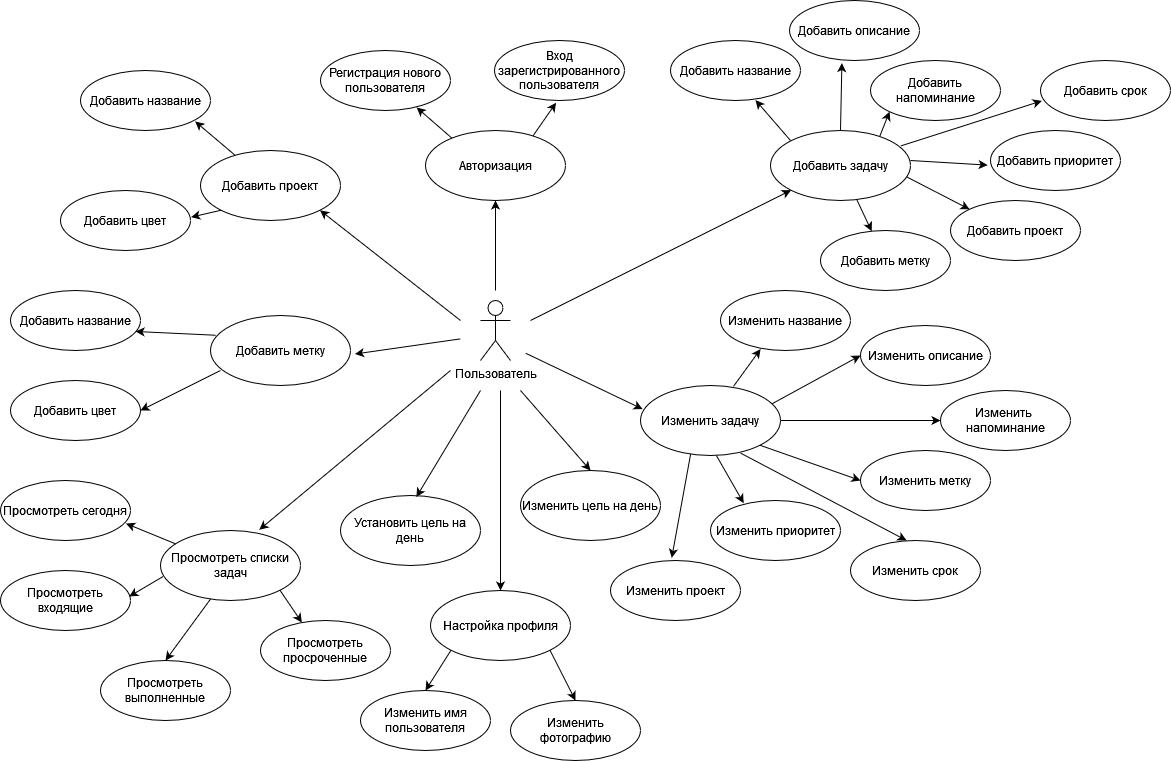

The diagram above was exported from draw.io. Its source (the exported page's mxGraphModel, read from the mxfile embedded in the PNG):
<mxGraphModel dx="2541" dy="1080" grid="1" gridSize="10" guides="1" tooltips="1" connect="1" arrows="1" fold="1" page="1" pageScale="1" pageWidth="827" pageHeight="1169" math="0" shadow="0">
  <root>
    <mxCell id="0" />
    <mxCell id="1" parent="0" />
    <mxCell id="rGBHHh9bZyFNZCgv7fWV-47" value="" style="endArrow=classic;html=1;rounded=0;entryX=0.01;entryY=0.673;entryDx=0;entryDy=0;exitX=0.931;exitY=0.22;exitDx=0;exitDy=0;exitPerimeter=0;entryPerimeter=0;" edge="1" parent="1" source="rGBHHh9bZyFNZCgv7fWV-2" target="rGBHHh9bZyFNZCgv7fWV-7">
      <mxGeometry width="50" height="50" relative="1" as="geometry">
        <mxPoint x="690" y="160" as="sourcePoint" />
        <mxPoint x="740" y="110" as="targetPoint" />
      </mxGeometry>
    </mxCell>
    <mxCell id="rGBHHh9bZyFNZCgv7fWV-1" value="Пользователь" style="shape=umlActor;verticalLabelPosition=bottom;verticalAlign=top;html=1;" vertex="1" parent="1">
      <mxGeometry x="270" y="310" width="30" height="60" as="geometry" />
    </mxCell>
    <mxCell id="rGBHHh9bZyFNZCgv7fWV-2" value="Добавить задачу" style="ellipse;whiteSpace=wrap;html=1;" vertex="1" parent="1">
      <mxGeometry x="560" y="140" width="140" height="70" as="geometry" />
    </mxCell>
    <mxCell id="rGBHHh9bZyFNZCgv7fWV-4" value="Изменить задачу" style="ellipse;whiteSpace=wrap;html=1;" vertex="1" parent="1">
      <mxGeometry x="430" y="395" width="140" height="70" as="geometry" />
    </mxCell>
    <mxCell id="rGBHHh9bZyFNZCgv7fWV-5" value="Добавить название" style="ellipse;whiteSpace=wrap;html=1;" vertex="1" parent="1">
      <mxGeometry x="460" y="50" width="130" height="60" as="geometry" />
    </mxCell>
    <mxCell id="rGBHHh9bZyFNZCgv7fWV-6" value="Добавить описание" style="ellipse;whiteSpace=wrap;html=1;" vertex="1" parent="1">
      <mxGeometry x="579" y="10" width="130" height="60" as="geometry" />
    </mxCell>
    <mxCell id="rGBHHh9bZyFNZCgv7fWV-7" value="Добавить срок" style="ellipse;whiteSpace=wrap;html=1;" vertex="1" parent="1">
      <mxGeometry x="830" y="70" width="130" height="60" as="geometry" />
    </mxCell>
    <mxCell id="rGBHHh9bZyFNZCgv7fWV-8" value="Добавить напоминание" style="ellipse;whiteSpace=wrap;html=1;" vertex="1" parent="1">
      <mxGeometry x="660" y="70" width="130" height="60" as="geometry" />
    </mxCell>
    <mxCell id="rGBHHh9bZyFNZCgv7fWV-9" value="Добавить приоритет" style="ellipse;whiteSpace=wrap;html=1;" vertex="1" parent="1">
      <mxGeometry x="780" y="140" width="130" height="60" as="geometry" />
    </mxCell>
    <mxCell id="rGBHHh9bZyFNZCgv7fWV-10" value="&lt;div&gt;Добавить метку&lt;/div&gt;" style="ellipse;whiteSpace=wrap;html=1;" vertex="1" parent="1">
      <mxGeometry x="610" y="240" width="130" height="60" as="geometry" />
    </mxCell>
    <mxCell id="rGBHHh9bZyFNZCgv7fWV-11" value="Добавить проект" style="ellipse;whiteSpace=wrap;html=1;" vertex="1" parent="1">
      <mxGeometry x="740" y="210" width="130" height="60" as="geometry" />
    </mxCell>
    <mxCell id="rGBHHh9bZyFNZCgv7fWV-12" value="Изменить название" style="ellipse;whiteSpace=wrap;html=1;" vertex="1" parent="1">
      <mxGeometry x="510" y="300" width="130" height="60" as="geometry" />
    </mxCell>
    <mxCell id="rGBHHh9bZyFNZCgv7fWV-13" value="Изменить описание" style="ellipse;whiteSpace=wrap;html=1;" vertex="1" parent="1">
      <mxGeometry x="650" y="335" width="130" height="60" as="geometry" />
    </mxCell>
    <mxCell id="rGBHHh9bZyFNZCgv7fWV-14" value="Изменить срок" style="ellipse;whiteSpace=wrap;html=1;" vertex="1" parent="1">
      <mxGeometry x="640" y="550" width="130" height="60" as="geometry" />
    </mxCell>
    <mxCell id="rGBHHh9bZyFNZCgv7fWV-15" value="Изменить&amp;nbsp; напоминание" style="ellipse;whiteSpace=wrap;html=1;" vertex="1" parent="1">
      <mxGeometry x="730" y="400" width="130" height="60" as="geometry" />
    </mxCell>
    <mxCell id="rGBHHh9bZyFNZCgv7fWV-16" value="Изменить приоритет" style="ellipse;whiteSpace=wrap;html=1;" vertex="1" parent="1">
      <mxGeometry x="500" y="510" width="130" height="60" as="geometry" />
    </mxCell>
    <mxCell id="rGBHHh9bZyFNZCgv7fWV-17" value="&lt;div&gt;Изменить метку&lt;/div&gt;" style="ellipse;whiteSpace=wrap;html=1;" vertex="1" parent="1">
      <mxGeometry x="650" y="460" width="130" height="60" as="geometry" />
    </mxCell>
    <mxCell id="rGBHHh9bZyFNZCgv7fWV-18" value="Изменить проект" style="ellipse;whiteSpace=wrap;html=1;" vertex="1" parent="1">
      <mxGeometry x="400" y="570" width="130" height="60" as="geometry" />
    </mxCell>
    <mxCell id="rGBHHh9bZyFNZCgv7fWV-25" value="Добавить проект" style="ellipse;whiteSpace=wrap;html=1;" vertex="1" parent="1">
      <mxGeometry x="-10" y="160" width="140" height="70" as="geometry" />
    </mxCell>
    <mxCell id="rGBHHh9bZyFNZCgv7fWV-26" value="Добавить название" style="ellipse;whiteSpace=wrap;html=1;" vertex="1" parent="1">
      <mxGeometry x="-130" y="80" width="130" height="60" as="geometry" />
    </mxCell>
    <mxCell id="rGBHHh9bZyFNZCgv7fWV-27" value="Добавить цвет" style="ellipse;whiteSpace=wrap;html=1;" vertex="1" parent="1">
      <mxGeometry x="-150" y="200" width="130" height="60" as="geometry" />
    </mxCell>
    <mxCell id="rGBHHh9bZyFNZCgv7fWV-28" value="Добавить название" style="ellipse;whiteSpace=wrap;html=1;" vertex="1" parent="1">
      <mxGeometry x="-200" y="300" width="130" height="60" as="geometry" />
    </mxCell>
    <mxCell id="rGBHHh9bZyFNZCgv7fWV-29" value="Добавить цвет" style="ellipse;whiteSpace=wrap;html=1;" vertex="1" parent="1">
      <mxGeometry x="-200" y="390" width="130" height="60" as="geometry" />
    </mxCell>
    <mxCell id="rGBHHh9bZyFNZCgv7fWV-30" value="Добавить метку" style="ellipse;whiteSpace=wrap;html=1;" vertex="1" parent="1">
      <mxGeometry y="325" width="140" height="70" as="geometry" />
    </mxCell>
    <mxCell id="rGBHHh9bZyFNZCgv7fWV-31" value="&lt;div&gt;Установить цель на день&lt;/div&gt;" style="ellipse;whiteSpace=wrap;html=1;" vertex="1" parent="1">
      <mxGeometry x="130" y="505" width="140" height="70" as="geometry" />
    </mxCell>
    <mxCell id="rGBHHh9bZyFNZCgv7fWV-32" value="Изменить цель на день" style="ellipse;whiteSpace=wrap;html=1;" vertex="1" parent="1">
      <mxGeometry x="310" y="480" width="140" height="70" as="geometry" />
    </mxCell>
    <mxCell id="rGBHHh9bZyFNZCgv7fWV-33" value="Просмотреть списки задач" style="ellipse;whiteSpace=wrap;html=1;" vertex="1" parent="1">
      <mxGeometry x="-50" y="540" width="140" height="70" as="geometry" />
    </mxCell>
    <mxCell id="rGBHHh9bZyFNZCgv7fWV-34" value="&lt;div&gt;Просмотреть сегодня&lt;/div&gt;" style="ellipse;whiteSpace=wrap;html=1;" vertex="1" parent="1">
      <mxGeometry x="-210" y="490" width="130" height="60" as="geometry" />
    </mxCell>
    <mxCell id="rGBHHh9bZyFNZCgv7fWV-35" value="&lt;div&gt;Просмотреть входящие&lt;/div&gt;" style="ellipse;whiteSpace=wrap;html=1;" vertex="1" parent="1">
      <mxGeometry x="-210" y="580" width="130" height="60" as="geometry" />
    </mxCell>
    <mxCell id="rGBHHh9bZyFNZCgv7fWV-36" value="&lt;div&gt;Просмотреть выполненные&lt;/div&gt;" style="ellipse;whiteSpace=wrap;html=1;" vertex="1" parent="1">
      <mxGeometry x="-110" y="670" width="130" height="60" as="geometry" />
    </mxCell>
    <mxCell id="rGBHHh9bZyFNZCgv7fWV-37" value="&lt;div&gt;Просмотреть просроченные&lt;/div&gt;" style="ellipse;whiteSpace=wrap;html=1;" vertex="1" parent="1">
      <mxGeometry x="50" y="630" width="130" height="60" as="geometry" />
    </mxCell>
    <mxCell id="rGBHHh9bZyFNZCgv7fWV-38" value="" style="endArrow=classic;html=1;rounded=0;exitX=0.358;exitY=0.978;exitDx=0;exitDy=0;exitPerimeter=0;entryX=0.5;entryY=0;entryDx=0;entryDy=0;" edge="1" parent="1" source="rGBHHh9bZyFNZCgv7fWV-33" target="rGBHHh9bZyFNZCgv7fWV-36">
      <mxGeometry width="50" height="50" relative="1" as="geometry">
        <mxPoint x="-40" y="670" as="sourcePoint" />
        <mxPoint x="10" y="660" as="targetPoint" />
      </mxGeometry>
    </mxCell>
    <mxCell id="rGBHHh9bZyFNZCgv7fWV-39" value="" style="endArrow=classic;html=1;rounded=0;exitX=0.019;exitY=0.657;exitDx=0;exitDy=0;exitPerimeter=0;entryX=0.99;entryY=0.433;entryDx=0;entryDy=0;entryPerimeter=0;" edge="1" parent="1" source="rGBHHh9bZyFNZCgv7fWV-33" target="rGBHHh9bZyFNZCgv7fWV-35">
      <mxGeometry width="50" height="50" relative="1" as="geometry">
        <mxPoint x="-280" y="770" as="sourcePoint" />
        <mxPoint x="-230" y="720" as="targetPoint" />
      </mxGeometry>
    </mxCell>
    <mxCell id="rGBHHh9bZyFNZCgv7fWV-40" value="" style="endArrow=classic;html=1;rounded=0;exitX=1;exitY=1;exitDx=0;exitDy=0;entryX=0.318;entryY=0.033;entryDx=0;entryDy=0;entryPerimeter=0;" edge="1" parent="1" source="rGBHHh9bZyFNZCgv7fWV-33" target="rGBHHh9bZyFNZCgv7fWV-37">
      <mxGeometry width="50" height="50" relative="1" as="geometry">
        <mxPoint x="160" y="560" as="sourcePoint" />
        <mxPoint x="210" y="510" as="targetPoint" />
      </mxGeometry>
    </mxCell>
    <mxCell id="rGBHHh9bZyFNZCgv7fWV-41" value="" style="endArrow=classic;html=1;rounded=0;entryX=0.966;entryY=0.718;entryDx=0;entryDy=0;entryPerimeter=0;" edge="1" parent="1" source="rGBHHh9bZyFNZCgv7fWV-33" target="rGBHHh9bZyFNZCgv7fWV-34">
      <mxGeometry width="50" height="50" relative="1" as="geometry">
        <mxPoint x="-60" y="550" as="sourcePoint" />
        <mxPoint x="-20" y="470" as="targetPoint" />
      </mxGeometry>
    </mxCell>
    <mxCell id="rGBHHh9bZyFNZCgv7fWV-42" value="" style="endArrow=classic;html=1;rounded=0;entryX=0.654;entryY=0.994;entryDx=0;entryDy=0;entryPerimeter=0;" edge="1" parent="1" target="rGBHHh9bZyFNZCgv7fWV-5">
      <mxGeometry width="50" height="50" relative="1" as="geometry">
        <mxPoint x="580" y="150" as="sourcePoint" />
        <mxPoint x="630" y="100" as="targetPoint" />
      </mxGeometry>
    </mxCell>
    <mxCell id="rGBHHh9bZyFNZCgv7fWV-43" value="" style="endArrow=classic;html=1;rounded=0;" edge="1" parent="1" source="rGBHHh9bZyFNZCgv7fWV-2" target="rGBHHh9bZyFNZCgv7fWV-10">
      <mxGeometry width="50" height="50" relative="1" as="geometry">
        <mxPoint x="650" y="210" as="sourcePoint" />
        <mxPoint x="700" y="160" as="targetPoint" />
      </mxGeometry>
    </mxCell>
    <mxCell id="rGBHHh9bZyFNZCgv7fWV-44" value="" style="endArrow=classic;html=1;rounded=0;entryX=0;entryY=0;entryDx=0;entryDy=0;exitX=0.971;exitY=0.661;exitDx=0;exitDy=0;exitPerimeter=0;" edge="1" parent="1" source="rGBHHh9bZyFNZCgv7fWV-2" target="rGBHHh9bZyFNZCgv7fWV-11">
      <mxGeometry width="50" height="50" relative="1" as="geometry">
        <mxPoint x="700" y="190" as="sourcePoint" />
        <mxPoint x="750" y="140" as="targetPoint" />
      </mxGeometry>
    </mxCell>
    <mxCell id="rGBHHh9bZyFNZCgv7fWV-45" value="" style="endArrow=classic;html=1;rounded=0;entryX=-0.022;entryY=0.577;entryDx=0;entryDy=0;entryPerimeter=0;" edge="1" parent="1" target="rGBHHh9bZyFNZCgv7fWV-9">
      <mxGeometry width="50" height="50" relative="1" as="geometry">
        <mxPoint x="700" y="170" as="sourcePoint" />
        <mxPoint x="750" y="120" as="targetPoint" />
      </mxGeometry>
    </mxCell>
    <mxCell id="rGBHHh9bZyFNZCgv7fWV-46" value="" style="endArrow=classic;html=1;rounded=0;exitX=0.781;exitY=0.08;exitDx=0;exitDy=0;exitPerimeter=0;entryX=0;entryY=1;entryDx=0;entryDy=0;" edge="1" parent="1" source="rGBHHh9bZyFNZCgv7fWV-2" target="rGBHHh9bZyFNZCgv7fWV-8">
      <mxGeometry width="50" height="50" relative="1" as="geometry">
        <mxPoint x="670" y="150" as="sourcePoint" />
        <mxPoint x="720" y="100" as="targetPoint" />
      </mxGeometry>
    </mxCell>
    <mxCell id="rGBHHh9bZyFNZCgv7fWV-48" value="" style="endArrow=classic;html=1;rounded=0;entryX=0.403;entryY=1.043;entryDx=0;entryDy=0;entryPerimeter=0;exitX=0.5;exitY=0;exitDx=0;exitDy=0;" edge="1" parent="1" source="rGBHHh9bZyFNZCgv7fWV-2" target="rGBHHh9bZyFNZCgv7fWV-6">
      <mxGeometry width="50" height="50" relative="1" as="geometry">
        <mxPoint x="620" y="140" as="sourcePoint" />
        <mxPoint x="670" y="90" as="targetPoint" />
      </mxGeometry>
    </mxCell>
    <mxCell id="rGBHHh9bZyFNZCgv7fWV-49" value="" style="endArrow=classic;html=1;rounded=0;entryX=0;entryY=1;entryDx=0;entryDy=0;" edge="1" parent="1" target="rGBHHh9bZyFNZCgv7fWV-2">
      <mxGeometry width="50" height="50" relative="1" as="geometry">
        <mxPoint x="320" y="330" as="sourcePoint" />
        <mxPoint x="380" y="300" as="targetPoint" />
      </mxGeometry>
    </mxCell>
    <mxCell id="rGBHHh9bZyFNZCgv7fWV-50" value="" style="endArrow=classic;html=1;rounded=0;entryX=1;entryY=1;entryDx=0;entryDy=0;exitX=0;exitY=0.375;exitDx=0;exitDy=0;exitPerimeter=0;" edge="1" parent="1" target="rGBHHh9bZyFNZCgv7fWV-25">
      <mxGeometry width="50" height="50" relative="1" as="geometry">
        <mxPoint x="250" y="330" as="sourcePoint" />
        <mxPoint x="240" y="250" as="targetPoint" />
      </mxGeometry>
    </mxCell>
    <mxCell id="rGBHHh9bZyFNZCgv7fWV-51" value="" style="endArrow=classic;html=1;rounded=0;entryX=0.882;entryY=0.849;entryDx=0;entryDy=0;entryPerimeter=0;" edge="1" parent="1" source="rGBHHh9bZyFNZCgv7fWV-25" target="rGBHHh9bZyFNZCgv7fWV-26">
      <mxGeometry width="50" height="50" relative="1" as="geometry">
        <mxPoint x="150" y="162.5" as="sourcePoint" />
        <mxPoint x="200" y="112.5" as="targetPoint" />
      </mxGeometry>
    </mxCell>
    <mxCell id="rGBHHh9bZyFNZCgv7fWV-52" value="" style="endArrow=classic;html=1;rounded=0;exitX=0;exitY=1;exitDx=0;exitDy=0;entryX=1.005;entryY=0.444;entryDx=0;entryDy=0;entryPerimeter=0;" edge="1" parent="1" source="rGBHHh9bZyFNZCgv7fWV-25" target="rGBHHh9bZyFNZCgv7fWV-27">
      <mxGeometry width="50" height="50" relative="1" as="geometry">
        <mxPoint x="130" y="292.5" as="sourcePoint" />
        <mxPoint x="180" y="242.5" as="targetPoint" />
      </mxGeometry>
    </mxCell>
    <mxCell id="rGBHHh9bZyFNZCgv7fWV-55" value="" style="endArrow=classic;html=1;rounded=0;entryX=0.706;entryY=-0.011;entryDx=0;entryDy=0;entryPerimeter=0;" edge="1" parent="1" target="rGBHHh9bZyFNZCgv7fWV-33">
      <mxGeometry width="50" height="50" relative="1" as="geometry">
        <mxPoint x="240" y="380" as="sourcePoint" />
        <mxPoint x="220" y="430" as="targetPoint" />
      </mxGeometry>
    </mxCell>
    <mxCell id="rGBHHh9bZyFNZCgv7fWV-56" value="" style="endArrow=classic;html=1;rounded=0;entryX=0.962;entryY=0.683;entryDx=0;entryDy=0;entryPerimeter=0;exitX=0.037;exitY=0.282;exitDx=0;exitDy=0;exitPerimeter=0;" edge="1" parent="1" source="rGBHHh9bZyFNZCgv7fWV-30" target="rGBHHh9bZyFNZCgv7fWV-28">
      <mxGeometry width="50" height="50" relative="1" as="geometry">
        <mxPoint x="40" y="320" as="sourcePoint" />
        <mxPoint x="90" y="270" as="targetPoint" />
      </mxGeometry>
    </mxCell>
    <mxCell id="rGBHHh9bZyFNZCgv7fWV-57" value="" style="endArrow=classic;html=1;rounded=0;entryX=1;entryY=0.5;entryDx=0;entryDy=0;exitX=0.071;exitY=0.786;exitDx=0;exitDy=0;exitPerimeter=0;" edge="1" parent="1" source="rGBHHh9bZyFNZCgv7fWV-30" target="rGBHHh9bZyFNZCgv7fWV-29">
      <mxGeometry width="50" height="50" relative="1" as="geometry">
        <mxPoint x="40" y="450" as="sourcePoint" />
        <mxPoint x="90" y="400" as="targetPoint" />
      </mxGeometry>
    </mxCell>
    <mxCell id="rGBHHh9bZyFNZCgv7fWV-58" value="" style="endArrow=classic;html=1;rounded=0;entryX=1.032;entryY=0.55;entryDx=0;entryDy=0;entryPerimeter=0;exitX=-0.003;exitY=0.605;exitDx=0;exitDy=0;exitPerimeter=0;" edge="1" parent="1" target="rGBHHh9bZyFNZCgv7fWV-30">
      <mxGeometry width="50" height="50" relative="1" as="geometry">
        <mxPoint x="249.78999999999996" y="348.4" as="sourcePoint" />
        <mxPoint x="240" y="320" as="targetPoint" />
      </mxGeometry>
    </mxCell>
    <mxCell id="rGBHHh9bZyFNZCgv7fWV-59" value="&lt;div&gt;Авторизация&lt;/div&gt;" style="ellipse;whiteSpace=wrap;html=1;" vertex="1" parent="1">
      <mxGeometry x="215" y="140" width="140" height="70" as="geometry" />
    </mxCell>
    <mxCell id="rGBHHh9bZyFNZCgv7fWV-60" style="edgeStyle=orthogonalEdgeStyle;rounded=0;orthogonalLoop=1;jettySize=auto;html=1;exitX=0.5;exitY=1;exitDx=0;exitDy=0;startArrow=classic;startFill=1;endArrow=none;endFill=0;" edge="1" parent="1" source="rGBHHh9bZyFNZCgv7fWV-59">
      <mxGeometry relative="1" as="geometry">
        <mxPoint x="285" y="300" as="targetPoint" />
      </mxGeometry>
    </mxCell>
    <mxCell id="rGBHHh9bZyFNZCgv7fWV-62" value="Регистрация нового пользователя" style="ellipse;whiteSpace=wrap;html=1;" vertex="1" parent="1">
      <mxGeometry x="110" y="60" width="130" height="60" as="geometry" />
    </mxCell>
    <mxCell id="rGBHHh9bZyFNZCgv7fWV-64" value="Вход зарегистрированного пользователя" style="ellipse;whiteSpace=wrap;html=1;" vertex="1" parent="1">
      <mxGeometry x="284" y="50" width="130" height="60" as="geometry" />
    </mxCell>
    <mxCell id="rGBHHh9bZyFNZCgv7fWV-65" value="" style="endArrow=classic;html=1;rounded=0;entryX=0.74;entryY=0.95;entryDx=0;entryDy=0;entryPerimeter=0;exitX=0.189;exitY=0.11;exitDx=0;exitDy=0;exitPerimeter=0;" edge="1" parent="1" source="rGBHHh9bZyFNZCgv7fWV-59" target="rGBHHh9bZyFNZCgv7fWV-62">
      <mxGeometry width="50" height="50" relative="1" as="geometry">
        <mxPoint x="240" y="150" as="sourcePoint" />
        <mxPoint x="290" y="100" as="targetPoint" />
      </mxGeometry>
    </mxCell>
    <mxCell id="rGBHHh9bZyFNZCgv7fWV-66" value="" style="endArrow=classic;html=1;rounded=0;entryX=0.473;entryY=1.038;entryDx=0;entryDy=0;entryPerimeter=0;exitX=0.768;exitY=0.077;exitDx=0;exitDy=0;exitPerimeter=0;" edge="1" parent="1" source="rGBHHh9bZyFNZCgv7fWV-59" target="rGBHHh9bZyFNZCgv7fWV-64">
      <mxGeometry width="50" height="50" relative="1" as="geometry">
        <mxPoint x="320" y="150" as="sourcePoint" />
        <mxPoint x="370" y="100" as="targetPoint" />
      </mxGeometry>
    </mxCell>
    <mxCell id="rGBHHh9bZyFNZCgv7fWV-67" value="" style="endArrow=classic;html=1;rounded=0;exitX=0.664;exitY=0.013;exitDx=0;exitDy=0;exitPerimeter=0;entryX=0.308;entryY=0.977;entryDx=0;entryDy=0;entryPerimeter=0;" edge="1" parent="1" source="rGBHHh9bZyFNZCgv7fWV-4" target="rGBHHh9bZyFNZCgv7fWV-12">
      <mxGeometry width="50" height="50" relative="1" as="geometry">
        <mxPoint x="600" y="460" as="sourcePoint" />
        <mxPoint x="650" y="410" as="targetPoint" />
      </mxGeometry>
    </mxCell>
    <mxCell id="rGBHHh9bZyFNZCgv7fWV-68" value="" style="endArrow=classic;html=1;rounded=0;entryX=0;entryY=0.5;entryDx=0;entryDy=0;exitX=0.94;exitY=0.261;exitDx=0;exitDy=0;exitPerimeter=0;" edge="1" parent="1" source="rGBHHh9bZyFNZCgv7fWV-4" target="rGBHHh9bZyFNZCgv7fWV-13">
      <mxGeometry width="50" height="50" relative="1" as="geometry">
        <mxPoint x="560" y="420" as="sourcePoint" />
        <mxPoint x="610" y="370" as="targetPoint" />
      </mxGeometry>
    </mxCell>
    <mxCell id="rGBHHh9bZyFNZCgv7fWV-69" value="" style="endArrow=classic;html=1;rounded=0;exitX=1;exitY=0.5;exitDx=0;exitDy=0;entryX=0;entryY=0.5;entryDx=0;entryDy=0;" edge="1" parent="1" source="rGBHHh9bZyFNZCgv7fWV-4" target="rGBHHh9bZyFNZCgv7fWV-15">
      <mxGeometry width="50" height="50" relative="1" as="geometry">
        <mxPoint x="640" y="460" as="sourcePoint" />
        <mxPoint x="690" y="410" as="targetPoint" />
      </mxGeometry>
    </mxCell>
    <mxCell id="rGBHHh9bZyFNZCgv7fWV-70" value="" style="endArrow=classic;html=1;rounded=0;exitX=1;exitY=1;exitDx=0;exitDy=0;entryX=0;entryY=0.5;entryDx=0;entryDy=0;" edge="1" parent="1" source="rGBHHh9bZyFNZCgv7fWV-4" target="rGBHHh9bZyFNZCgv7fWV-17">
      <mxGeometry width="50" height="50" relative="1" as="geometry">
        <mxPoint x="670" y="500" as="sourcePoint" />
        <mxPoint x="720" y="450" as="targetPoint" />
      </mxGeometry>
    </mxCell>
    <mxCell id="rGBHHh9bZyFNZCgv7fWV-71" value="" style="endArrow=classic;html=1;rounded=0;entryX=0.431;entryY=0;entryDx=0;entryDy=0;entryPerimeter=0;exitX=0.715;exitY=0.966;exitDx=0;exitDy=0;exitPerimeter=0;" edge="1" parent="1" source="rGBHHh9bZyFNZCgv7fWV-4" target="rGBHHh9bZyFNZCgv7fWV-14">
      <mxGeometry width="50" height="50" relative="1" as="geometry">
        <mxPoint x="430" y="550" as="sourcePoint" />
        <mxPoint x="480" y="500" as="targetPoint" />
      </mxGeometry>
    </mxCell>
    <mxCell id="rGBHHh9bZyFNZCgv7fWV-72" value="" style="endArrow=classic;html=1;rounded=0;entryX=0.255;entryY=0.044;entryDx=0;entryDy=0;entryPerimeter=0;exitX=0.542;exitY=1;exitDx=0;exitDy=0;exitPerimeter=0;" edge="1" parent="1" source="rGBHHh9bZyFNZCgv7fWV-4" target="rGBHHh9bZyFNZCgv7fWV-16">
      <mxGeometry width="50" height="50" relative="1" as="geometry">
        <mxPoint x="410" y="540" as="sourcePoint" />
        <mxPoint x="460" y="490" as="targetPoint" />
      </mxGeometry>
    </mxCell>
    <mxCell id="rGBHHh9bZyFNZCgv7fWV-73" value="" style="endArrow=classic;html=1;rounded=0;entryX=0.471;entryY=-0.045;entryDx=0;entryDy=0;entryPerimeter=0;exitX=0.358;exitY=0.98;exitDx=0;exitDy=0;exitPerimeter=0;" edge="1" parent="1" source="rGBHHh9bZyFNZCgv7fWV-4" target="rGBHHh9bZyFNZCgv7fWV-18">
      <mxGeometry width="50" height="50" relative="1" as="geometry">
        <mxPoint x="380" y="550" as="sourcePoint" />
        <mxPoint x="430" y="500" as="targetPoint" />
      </mxGeometry>
    </mxCell>
    <mxCell id="rGBHHh9bZyFNZCgv7fWV-74" value="" style="endArrow=classic;html=1;rounded=0;entryX=0.015;entryY=0.337;entryDx=0;entryDy=0;entryPerimeter=0;exitX=0.931;exitY=0.784;exitDx=0;exitDy=0;exitPerimeter=0;" edge="1" parent="1" target="rGBHHh9bZyFNZCgv7fWV-4">
      <mxGeometry width="50" height="50" relative="1" as="geometry">
        <mxPoint x="315.16999999999985" y="362.72" as="sourcePoint" />
        <mxPoint x="400" y="340" as="targetPoint" />
      </mxGeometry>
    </mxCell>
    <mxCell id="rGBHHh9bZyFNZCgv7fWV-76" value="" style="endArrow=classic;html=1;rounded=0;entryX=0.542;entryY=0.021;entryDx=0;entryDy=0;entryPerimeter=0;" edge="1" parent="1" target="rGBHHh9bZyFNZCgv7fWV-31">
      <mxGeometry width="50" height="50" relative="1" as="geometry">
        <mxPoint x="270" y="400" as="sourcePoint" />
        <mxPoint x="220" y="500" as="targetPoint" />
      </mxGeometry>
    </mxCell>
    <mxCell id="rGBHHh9bZyFNZCgv7fWV-77" value="" style="endArrow=classic;html=1;rounded=0;entryX=0.5;entryY=0;entryDx=0;entryDy=0;" edge="1" parent="1" target="rGBHHh9bZyFNZCgv7fWV-32">
      <mxGeometry width="50" height="50" relative="1" as="geometry">
        <mxPoint x="310" y="400" as="sourcePoint" />
        <mxPoint x="350" y="400" as="targetPoint" />
      </mxGeometry>
    </mxCell>
    <mxCell id="rGBHHh9bZyFNZCgv7fWV-78" value="Настройка профиля" style="ellipse;whiteSpace=wrap;html=1;" vertex="1" parent="1">
      <mxGeometry x="220" y="600" width="140" height="70" as="geometry" />
    </mxCell>
    <mxCell id="rGBHHh9bZyFNZCgv7fWV-79" value="Изменить имя пользователя" style="ellipse;whiteSpace=wrap;html=1;" vertex="1" parent="1">
      <mxGeometry x="150" y="700" width="130" height="60" as="geometry" />
    </mxCell>
    <mxCell id="rGBHHh9bZyFNZCgv7fWV-80" value="Изменить фотографию" style="ellipse;whiteSpace=wrap;html=1;" vertex="1" parent="1">
      <mxGeometry x="300" y="710" width="130" height="60" as="geometry" />
    </mxCell>
    <mxCell id="rGBHHh9bZyFNZCgv7fWV-81" value="" style="endArrow=classic;html=1;rounded=0;entryX=0.5;entryY=0;entryDx=0;entryDy=0;" edge="1" parent="1" target="rGBHHh9bZyFNZCgv7fWV-78">
      <mxGeometry width="50" height="50" relative="1" as="geometry">
        <mxPoint x="290" y="400" as="sourcePoint" />
        <mxPoint x="350" y="430" as="targetPoint" />
      </mxGeometry>
    </mxCell>
    <mxCell id="rGBHHh9bZyFNZCgv7fWV-82" value="" style="endArrow=classic;html=1;rounded=0;entryX=0.5;entryY=0;entryDx=0;entryDy=0;exitX=0;exitY=1;exitDx=0;exitDy=0;" edge="1" parent="1" source="rGBHHh9bZyFNZCgv7fWV-78" target="rGBHHh9bZyFNZCgv7fWV-79">
      <mxGeometry width="50" height="50" relative="1" as="geometry">
        <mxPoint x="260" y="890" as="sourcePoint" />
        <mxPoint x="310" y="840" as="targetPoint" />
      </mxGeometry>
    </mxCell>
    <mxCell id="rGBHHh9bZyFNZCgv7fWV-83" value="" style="endArrow=classic;html=1;rounded=0;entryX=0.5;entryY=0;entryDx=0;entryDy=0;exitX=1;exitY=1;exitDx=0;exitDy=0;" edge="1" parent="1" source="rGBHHh9bZyFNZCgv7fWV-78" target="rGBHHh9bZyFNZCgv7fWV-80">
      <mxGeometry width="50" height="50" relative="1" as="geometry">
        <mxPoint x="320" y="830" as="sourcePoint" />
        <mxPoint x="370" y="780" as="targetPoint" />
      </mxGeometry>
    </mxCell>
  </root>
</mxGraphModel>